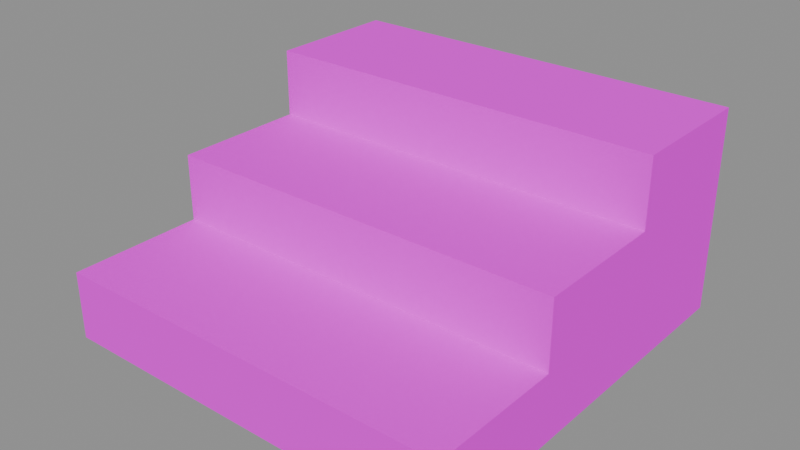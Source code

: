 # Source: stairs_1.blend  (saved by Blender 5.1.30; exported with 4.5.12 LTS)
import bpy
from mathutils import Matrix  # noqa: F401  (used for matrix-valued properties, if any)

bpy.ops.wm.read_factory_settings(use_empty=True)
scene = bpy.context.scene
scene.name = 'Scene'

# ---- images (referenced by path relative to the original .blend; pixels are not part of the script)
import os
ASSET_DIR = os.environ.get("B2B_ASSET_DIR", "")  # directory of the original .blend (textures are referenced by path, not embedded)
HERE = os.path.dirname(os.path.abspath(__file__))  # packed textures are extracted next to this script under _unpacked/

def load_image(name, relpath, width, height, colorspace="sRGB"):
    """Load a texture the original file referenced (path relative to the .blend, or extracted next to this script)."""
    p = next((c for c in (os.path.join(HERE, relpath), os.path.join(ASSET_DIR, relpath)) if relpath and os.path.exists(c)), "")
    if p:
        img = bpy.data.images.load(p, check_existing=True)
        img.name = name
    else:  # same state as the original file: an image datablock whose file is absent (Cycles renders it pink)
        img = bpy.data.images.new(name, width, height)
        img.source = "FILE"
        img.filepath = "//" + (relpath or name)
    img.colorspace_settings.name = colorspace
    return img
img_aap_color_palette_png = load_image('aap color palette.png', 'aap color palette.png', 1024, 1024, 'sRGB')

# ---- materials (node trees are filled in below, after node groups)
mat_material = bpy.data.materials.new('Material')
mat_material.diffuse_color = (0.001518, 0.2542, 0.6376, 1.0)
mat_material.roughness = 1.0
mat_material.specular_intensity = 0.0

# ---- material node trees
mat_material.use_nodes = True; mat_material.node_tree.nodes.clear()
_N = mat_material.node_tree.nodes; _L = mat_material.node_tree.links
n0 = _N.new('ShaderNodeBsdfPrincipled'); n0.name = 'Principled BSDF'; n0.location = (-200, 100)
n0.inputs[2].default_value = 1.0
n0.inputs[13].default_value = 0.0
n0.inputs[27].default_value = (0.0, 0.0, 0.0, 1.0)
n0.inputs[28].default_value = 1.0
n1 = _N.new('ShaderNodeOutputMaterial'); n1.name = 'Material Output'; n1.location = (200, 100)
n2 = _N.new('ShaderNodeNormalMap'); n2.name = 'Normal Map'; n2.location = (-600, -600)
n2.label = 'Normal/Map'
n2.inputs[0].default_value = 0.0
n3 = _N.new('ShaderNodeTexImage'); n3.name = 'Image Texture'; n3.location = (-600, 300)
n3.image = img_aap_color_palette_png
_L.new(n0.outputs[0], n1.inputs[0])
_L.new(n2.outputs[0], n0.inputs[5])
_L.new(n3.outputs[0], n0.inputs[0])
n1.is_active_output = True

# ---- meshes
me_cube_004 = bpy.data.meshes.new('Cube.004')
me_cube_004.from_pydata([(-1.0, -1.0, 0.0), (-1.0, 1.0, 0.0), (1.0, -1.0, 0.0), (1.0, 1.0, 0.0), (-1.0, -1.0, 0.3333), (-1.0, 1.0, 1.0), (-1.0, 1.0, 0.6667), (-1.0, 1.0, 0.3333), (1.0, 1.0, 1.0), (1.0, 1.0, 0.6667), (1.0, 1.0, 0.3333), (1.0, -1.0, 0.3333), (-1.0, 0.3333, 0.0), (-1.0, -0.3333, 0.0), (1.0, -0.3333, 0.0), (1.0, 0.3333, 0.0), (1.0, 0.3333, 0.3333), (1.0, -0.3333, 0.3333), (1.0, 0.3333, 0.6667), (1.0, -0.3333, 0.6667), (1.0, 0.3333, 1.0), (-1.0, -0.3333, 0.3333), (-1.0, 0.3333, 0.3333), (-1.0, -0.3333, 0.6667), (-1.0, 0.3333, 0.6667), (-1.0, 0.3333, 1.0)], [], [(13, 14, 2, 0), (2, 11, 4, 0), (14, 17, 11, 2), (1, 7, 10, 3), (7, 6, 9, 10), (6, 5, 8, 9), (4, 11, 17, 21), (21, 17, 19, 23), (21, 23, 24, 22), (22, 24, 6, 7), (0, 4, 21, 13), (13, 21, 22, 12), (12, 22, 7, 1), (17, 16, 18, 19), (10, 9, 18, 16), (3, 10, 16, 15), (15, 16, 17, 14), (8, 5, 25, 20), (1, 3, 15, 12), (12, 15, 14, 13), (18, 24, 23, 19), (6, 24, 25, 5), (18, 9, 8, 20), (24, 18, 20, 25)])
me_cube_004.polygons.foreach_set('use_smooth', [True] * 24)
_k = set([(0, 2), (0, 4), (0, 13), (1, 3), (1, 7), (1, 12), (2, 11), (2, 14), (3, 10), (3, 15), (4, 11), (4, 21), (5, 6), (5, 8), (5, 25), (6, 7), (8, 9), (8, 20), (9, 10), (11, 17), (12, 13), (14, 15), (17, 19), (17, 21), (18, 19), (18, 20), (18, 24), (19, 23), (20, 25), (21, 23), (23, 24), (24, 25)])
me_cube_004.attributes.new('sharp_edge', 'BOOLEAN', 'EDGE').data.foreach_set('value', [ (min(e.vertices), max(e.vertices)) in _k for e in me_cube_004.edges])
_uv = me_cube_004.uv_layers.new(name='UVMap')
_uv.uv.foreach_set('vector', [0.06741, 0.1929, 0.06741, 0.1929, 0.06741, 0.1929, 0.06741, 0.1929, 0.06741, 0.1929, 0.06741, 0.1929, 0.06741, 0.1929, 0.06741, 0.1929, 0.06741, 0.1929, 0.06741, 0.1929, 0.06741, 0.1929, 0.06741, 0.1929, 0.06741, 0.1929, 0.06741, 0.1929, 0.06741, 0.1929, 0.06741, 0.1929, 0.06741, 0.1929, 0.06741, 0.1929, 0.06741, 0.1929, 0.06741, 0.1929, 0.06741, 0.1929, 0.06741, 0.1929, 0.06741, 0.1929, 0.06741, 0.1929, 0.06741, 0.1929, 0.06741, 0.1929, 0.06741, 0.1929, 0.06741, 0.1929, 0.06741, 0.1929, 0.06741, 0.1929, 0.06741, 0.1929, 0.06741, 0.1929, 0.06741, 0.1929, 0.06741, 0.1929, 0.06741, 0.1929, 0.06741, 0.1929, 0.06741, 0.1929, 0.06741, 0.1929, 0.06741, 0.1929, 0.06741, 0.1929, 0.06741, 0.1929, 0.06741, 0.1929, 0.06741, 0.1929, 0.06741, 0.1929, 0.06741, 0.1929, 0.06741, 0.1929, 0.06741, 0.1929, 0.06741, 0.1929, 0.06741, 0.1929, 0.06741, 0.1929, 0.06741, 0.1929, 0.06741, 0.1929, 0.06741, 0.1929, 0.06741, 0.1929, 0.06741, 0.1929, 0.06741, 0.1929, 0.06741, 0.1929, 0.06741, 0.1929, 0.06741, 0.1929, 0.06741, 0.1929, 0.06741, 0.1929, 0.06741, 0.1929, 0.06741, 0.1929, 0.06741, 0.1929, 0.06741, 0.1929, 0.06741, 0.1929, 0.06741, 0.1929, 0.06741, 0.1929, 0.06741, 0.1929, 0.06741, 0.1929, 0.06741, 0.1929, 0.06741, 0.1929, 0.06741, 0.1929, 0.06741, 0.1929, 0.06741, 0.1929, 0.06741, 0.1929, 0.06741, 0.1929, 0.06741, 0.1929, 0.06741, 0.1929, 0.06741, 0.1929, 0.06741, 0.1929, 0.06741, 0.1929, 0.06741, 0.1929, 0.06741, 0.1929, 0.06741, 0.1929, 0.06741, 0.1929, 0.06741, 0.1929, 0.06741, 0.1929, 0.06741, 0.1929, 0.06741, 0.1929, 0.06741, 0.1929, 0.06741, 0.1929, 0.06741, 0.1929, 0.06741, 0.1929, 0.06741, 0.1929, 0.06741, 0.1929])
me_cube_004.materials.append(mat_material)
me_cube_004.update()
me_cube_004.normals_split_custom_set([tuple(v) for v in zip(*[iter([0.0, 0.0, -1.0, 0.0, 0.0, -1.0, 0.0, 0.0, -1.0, 0.0, 0.0, -1.0, 0.0, -1.0, 0.0, 0.0, -1.0, 0.0, 0.0, -1.0, 0.0, 0.0, -1.0, 0.0, 1.0, 0.0, 0.0, 1.0, 0.0, 0.0, 1.0, 0.0, 0.0, 1.0, 0.0, 0.0, 0.0, 1.0, 0.0, 0.0, 1.0, 0.0, 0.0, 1.0, 0.0, 0.0, 1.0, 0.0, 0.0, 1.0, 0.0, 0.0, 1.0, 0.0, 0.0, 1.0, 0.0, 0.0, 1.0, 0.0, 0.0, 1.0, 0.0, 0.0, 1.0, 0.0, 0.0, 1.0, 0.0, 0.0, 1.0, 0.0, 2.235e-08, 0.0, 1.0, 2.235e-08, 0.0, 1.0, 2.235e-08, 0.0, 1.0, 2.235e-08, 0.0, 1.0, -4.47e-08, -1.0, 0.0, -4.47e-08, -1.0, 0.0, -4.47e-08, -1.0, 0.0, -4.47e-08, -1.0, 0.0, -1.0, 0.0, 0.0, -1.0, 0.0, 0.0, -1.0, 0.0, 0.0, -1.0, 0.0, 0.0, -1.0, 0.0, 0.0, -1.0, 0.0, 0.0, -1.0, 0.0, 0.0, -1.0, 0.0, 0.0, -1.0, 0.0, 0.0, -1.0, 0.0, 0.0, -1.0, 0.0, 0.0, -1.0, 0.0, 0.0, -1.0, 0.0, 0.0, -1.0, 0.0, 0.0, -1.0, 0.0, 0.0, -1.0, 0.0, 0.0, -1.0, 0.0, 0.0, -1.0, 0.0, 0.0, -1.0, 0.0, 0.0, -1.0, 0.0, 0.0, 1.0, 0.0, 0.0, 1.0, 0.0, 0.0, 1.0, 0.0, 0.0, 1.0, 0.0, 0.0, 1.0, 0.0, 0.0, 1.0, 0.0, 0.0, 1.0, 0.0, 0.0, 1.0, 0.0, 0.0, 1.0, 0.0, 0.0, 1.0, 0.0, 0.0, 1.0, 0.0, 0.0, 1.0, 0.0, 0.0, 1.0, 0.0, 0.0, 1.0, 0.0, 0.0, 1.0, 0.0, 0.0, 1.0, 0.0, 0.0, 2.235e-08, 4.47e-08, 1.0, 2.235e-08, 4.47e-08, 1.0, 2.235e-08, 4.47e-08, 1.0, 2.235e-08, 4.47e-08, 1.0, 0.0, 0.0, -1.0, 0.0, 0.0, -1.0, 0.0, 0.0, -1.0, 0.0, 0.0, -1.0, 0.0, 0.0, -1.0, 0.0, 0.0, -1.0, 0.0, 0.0, -1.0, 0.0, 0.0, -1.0, 2.235e-08, 0.0, 1.0, 2.235e-08, 0.0, 1.0, 2.235e-08, 0.0, 1.0, 2.235e-08, 0.0, 1.0, -1.0, 0.0, 0.0, -1.0, 0.0, 0.0, -1.0, 0.0, 0.0, -1.0, 0.0, 0.0, 1.0, 0.0, 0.0, 1.0, 0.0, 0.0, 1.0, 0.0, 0.0, 1.0, 0.0, 0.0, -4.47e-08, -1.0, 0.0, -4.47e-08, -1.0, 0.0, -4.47e-08, -1.0, 0.0, -4.47e-08, -1.0, 0.0])] * 3)])

# ---- objects
ob_stairs_001 = bpy.data.objects.new('Stairs.001', me_cube_004)
ob_stairs_1 = bpy.data.objects.new('stairs_1', None)

# ---- transforms, parenting, visibility, modifiers, constraints
ob_stairs_001.parent = ob_stairs_1
ob_stairs_001.location = (30.0, 0.0, 0.0)
ob_stairs_001.rotation_euler = (-1.629e-07, 0.0, 0.0)
ob_stairs_001.color = (0.8, 0.8, 0.8, 1.0)
ob_stairs_1.location = (0.0, 0.0, 0.0)
ob_stairs_1.empty_display_size = 0.5

# ---- collection membership
scene.collection.objects.link(ob_stairs_001)
scene.collection.objects.link(ob_stairs_1)

# ---- scene / render settings (as saved in the file)
scene.frame_start = 1; scene.frame_end = 250; scene.frame_set(1)
scene.render.engine = 'BLENDER_EEVEE_NEXT'
scene.render.fps = 30
scene.render.bake_bias = 0.0
scene.render.bake_samples = 0
scene.cycles.sampling_pattern = 'TABULATED_SOBOL'
scene.eevee.use_volume_custom_range = False
bpy.context.view_layer.update()

# ---- added for rendering (the .blend has no active camera and no usable light): camera, sun + grey world if the file has none
cam_auto = bpy.data.cameras.new('AutoCamera')
cam_auto.lens = 50.0
cam_auto.sensor_width = 36.0
cam_auto.clip_end = 1000.0
ob_auto_camera = bpy.data.objects.new('AutoCamera', cam_auto)
scene.collection.objects.link(ob_auto_camera)
ob_auto_camera.location = (32.7757, -3.33081, 2.72054)
ob_auto_camera.rotation_euler = (1.09748, -7.21219e-08, 0.694738)
scene.camera = ob_auto_camera
light_auto_sun = bpy.data.lights.new('AutoSun', 'SUN')
light_auto_sun.energy = 3.0
light_auto_sun.angle = 0.0523599
ob_auto_sun = bpy.data.objects.new('AutoSun', light_auto_sun)
scene.collection.objects.link(ob_auto_sun)
ob_auto_sun.rotation_euler = (0.872665, 0.174533, 0.523599)
if scene.world is None:
    world_auto = bpy.data.worlds.new('AutoWorld')
    world_auto.color = (0.3, 0.3, 0.3)
    scene.world = world_auto
bpy.context.view_layer.update()
